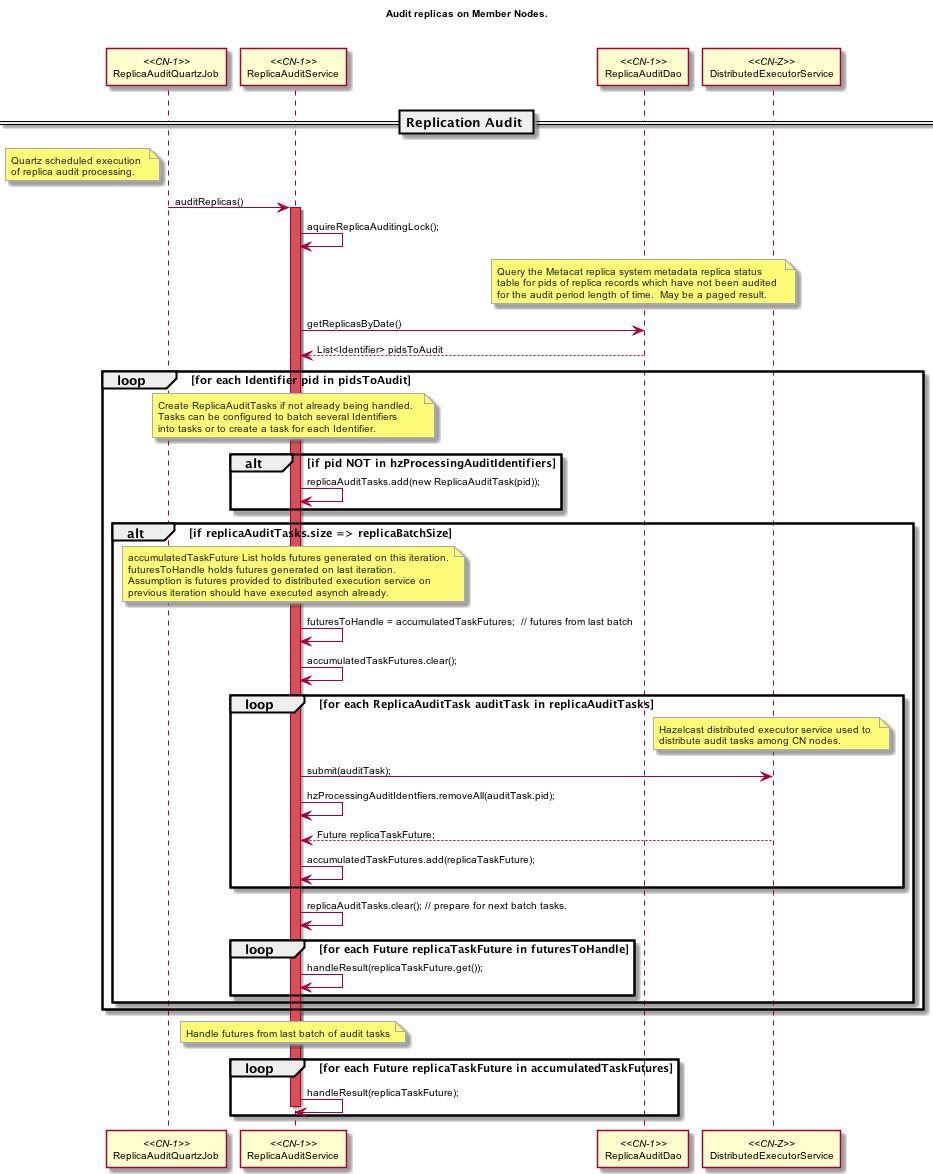

The diagram above was rendered by PlantUML. Its source (embedded in the PNG):
@startuml images/09_seq_audit_1.png
skinparam activityFontColor black
skinparam activityFontSize 10
skinparam activityFontName arial
skinparam activityArrowFontColor black
skinparam activityArrowFontSize 10
skinparam activityArrowFontName arial
skinparam classArrowFontColor black
skinparam classArrowFontSize 10
skinparam classArrowFontName arial
skinparam classAttributeFontColor black
skinparam classAttributeFontSize 10
skinparam classAttributeFontName arial
skinparam classFontColor black
skinparam classFontSize 10
skinparam classFontName arial
skinparam componentFontColor black
skinparam componentFontSize 10
skinparam componentFontName arial
skinparam componentArrowFontColor black
skinparam componentArrowFontSize 10
skinparam componentArrowFontName arial
skinparam noteFontColor black
skinparam noteFontSize 10
skinparam noteFontName arial
skinparam packageFontColor black
skinparam packageFontSize 10
skinparam packageFontName arial
skinparam sequenceActorFontColor black
skinparam sequenceActorFontSize 10
skinparam sequenceActorFontName arial
skinparam sequenceArrowFontColor black
skinparam sequenceArrowFontSize 10
skinparam sequenceArrowFontName arial
skinparam sequenceGroupingFontColor black
skinparam sequenceGroupingFontSize 10
skinparam sequenceGroupingFontName arial
skinparam sequenceGroupingHeaderFontColor black
skinparam sequenceGroupingHeaderFontSize 10
skinparam sequenceGroupingHeaderFontName arial
skinparam sequenceParticipantFontColor black
skinparam sequenceParticipantFontSize 10
skinparam sequenceParticipantFontName arial
skinparam sequenceTitleFontColor black
skinparam sequenceTitleFontSize 10
skinparam sequenceTitleFontName arial
skinparam titleFontColor black
skinparam titleFontSize 10
skinparam titleFontName arial
skinparam usecaseFontColor black
skinparam usecaseFontSize 7
skinparam usecaseFontName arial
skinparam usecaseActorFontColor black
skinparam usecaseActorFontSize 7
skinparam usecaseActorFontName arial
skinparam usecaseArrowFontColor black
skinparam usecaseArrowFontSize 7
skinparam usecaseArrowFontName arial
skinparam notebordercolor #AAAAAA
skinparam notefontcolor #222222
title Audit replicas on Member Nodes.\n\n
participant "ReplicaAuditQuartzJob" as cnQuartz <<CN-1>> 
participant "ReplicaAuditService" as cnAudit <<CN-1>>
participant "ReplicaAuditDao" as auditDao <<CN-1>>
participant "DistributedExecutorService" as cnZ <<CN-Z>>

 == Replication Audit ==
 	
 	note left of cnQuartz
 	 Quartz scheduled execution 
 	 of replica audit processing.
 	end note
 	
 	cnQuartz -> cnAudit : auditReplicas()
 	activate cnAudit #D74F57

 	cnAudit -> cnAudit : aquireReplicaAuditingLock();

 note over auditDao
   Query the Metacat replica system metadata replica status 
   table for pids of replica records which have not been audited 
   for the audit period length of time.  May be a paged result.
 end note
 cnAudit -> auditDao : getReplicasByDate()
 cnAudit <-- auditDao : List<Identifier> pidsToAudit

 loop for each Identifier pid in pidsToAudit
	   note over cnAudit
		   Create ReplicaAuditTasks if not already being handled.  
		   Tasks can be configured to batch several Identifiers
		   into tasks or to create a task for each Identifier.
	   end note
 		alt if pid NOT in hzProcessingAuditIdentifiers
 			cnAudit -> cnAudit : replicaAuditTasks.add(new ReplicaAuditTask(pid));
 		end
 		alt if replicaAuditTasks.size => replicaBatchSize
 			note over cnAudit
 			    accumulatedTaskFuture List holds futures generated on this iteration.
 			    futuresToHandle holds futures generated on last iteration.
 			    Assumption is futures provided to distributed execution service on 
 			    previous iteration should have executed asynch already.
 			end note
 			cnAudit -> cnAudit : futuresToHandle = accumulatedTaskFutures;  // futures from last batch
 			cnAudit -> cnAudit : accumulatedTaskFutures.clear();
 			loop for each ReplicaAuditTask auditTask in replicaAuditTasks
 				note over cnZ
 					Hazelcast distributed executor service used to 
 					distribute audit tasks among CN nodes.
 				end note
 				cnAudit -> cnZ : submit(auditTask);
 				cnAudit -> cnAudit : hzProcessingAuditIdentfiers.removeAll(auditTask.pid);
 				cnZ --> cnAudit : Future replicaTaskFuture;
 				cnAudit -> cnAudit : accumulatedTaskFutures.add(replicaTaskFuture);
 			end loop
 			cnAudit -> cnAudit : replicaAuditTasks.clear(); // prepare for next batch tasks.
 			loop for each Future replicaTaskFuture in futuresToHandle
 				cnAudit -> cnAudit : handleResult(replicaTaskFuture.get());
 			end loop
 		end
 end loop
 note over cnAudit
 		Handle futures from last batch of audit tasks
 end note
 loop for each Future replicaTaskFuture in accumulatedTaskFutures
 		cnAudit->cnAudit: handleResult(replicaTaskFuture);
 end loop
 deactivate cnAudit

@enduml